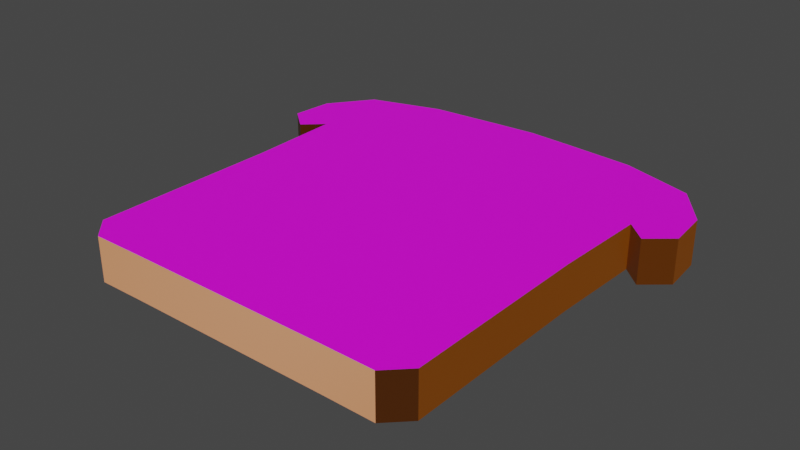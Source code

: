 # Source: bread.blend  (saved by Blender 3.4.6; exported with 4.5.12 LTS)
import bpy
from mathutils import Matrix  # noqa: F401  (used for matrix-valued properties, if any)

bpy.ops.wm.read_factory_settings(use_empty=True)
scene = bpy.context.scene
scene.name = 'Scene'

# ---- collections
col_collection = bpy.data.collections.new('Collection'); scene.collection.children.link(col_collection)

# ---- images (referenced by path relative to the original .blend; pixels are not part of the script)
import os
ASSET_DIR = os.environ.get("B2B_ASSET_DIR", "")  # directory of the original .blend (textures are referenced by path, not embedded)
HERE = os.path.dirname(os.path.abspath(__file__))  # packed textures are extracted next to this script under _unpacked/

def load_image(name, relpath, width, height, colorspace="sRGB"):
    """Load a texture the original file referenced (path relative to the .blend, or extracted next to this script)."""
    p = next((c for c in (os.path.join(HERE, relpath), os.path.join(ASSET_DIR, relpath)) if relpath and os.path.exists(c)), "")
    if p:
        img = bpy.data.images.load(p, check_existing=True)
        img.name = name
    else:  # same state as the original file: an image datablock whose file is absent (Cycles renders it pink)
        img = bpy.data.images.new(name, width, height)
        img.source = "FILE"
        img.filepath = "//" + (relpath or name)
    img.colorspace_settings.name = colorspace
    return img
img_1627408491_5_kartinkin_com_p_normal_map_teksturi_krasivo_5 = load_image('1627408491_5-kartinkin-com-p-normal-map-teksturi-krasivo-5.', 'texture/1627408491_5-kartinkin-com-p-normal-map-teksturi-krasivo-5.jpg', 1024, 1024, 'sRGB')
img_bake_normal_psd_003 = load_image('bake_normal.psd.003', 'texture/bake_normal.psd', 1024, 1024, 'Non-Color')
img_bake_normal_psd_004 = load_image('bake_normal.psd.004', 'texture/bake_normal.psd', 1024, 1024, 'Non-Color')
img_scale__udim__png_001 = load_image('scale_<UDIM>.png.001', 'scale_1200.png', 1024, 1024, 'sRGB')

# ---- materials (node trees are filled in below, after node groups)
mat_material_004 = bpy.data.materials.new('Material.004')
mat_material_004.use_transparent_shadow = False
mat_material_005 = bpy.data.materials.new('Material.005')
mat_material_005.use_transparent_shadow = False
mat_material = bpy.data.materials.new('Material')
mat_material.use_transparent_shadow = False

# ---- material node trees
mat_material_004.use_nodes = True; mat_material_004.node_tree.nodes.clear()
_N = mat_material_004.node_tree.nodes; _L = mat_material_004.node_tree.links
n0 = _N.new('NodeFrame'); n0.name = 'Frame'; n0.location = (-1640, -303)
n0.label = 'Mapping'
n0.width = 400
n1 = _N.new('NodeFrame'); n1.name = 'Frame.001'; n1.location = (-940, -103)
n1.label = 'Textures'
n1.width = 300
n2 = _N.new('ShaderNodeTexCoord'); n2.name = 'Texture Coordinate'; n2.location = (-1478, 570)
n3 = _N.new('ShaderNodeMapping'); n3.name = 'Mapping'; n3.location = (-1319, 545)
n3.inputs[3].default_value = (-5.0, -5.0, 1.0)
n4 = _N.new('ShaderNodeMapping'); n4.name = 'Mapping.001'; n4.location = (230, -30)
n5 = _N.new('ShaderNodeTexCoord'); n5.name = 'Texture Coordinate.001'; n5.location = (30, -30)
n6 = _N.new('ShaderNodeOutputMaterial'); n6.name = 'Material Output'; n6.location = (878, 309)
n7 = _N.new('ShaderNodeBsdfPrincipled'); n7.name = 'Principled BSDF'; n7.location = (588, 309)
n7.distribution = 'GGX'
n7.subsurface_method = 'RANDOM_WALK_SKIN'
n7.inputs[0].default_value = (0.8, 0.7691, 0.2776, 1.0)
n7.inputs[3].default_value = 1.45
n7.inputs[27].default_value = (0.0, 0.0, 0.0, 1.0)
n7.inputs[28].default_value = 1.0
n8 = _N.new('ShaderNodeNormalMap'); n8.name = 'Normal Map.001'; n8.location = (150, -129)
n9 = _N.new('ShaderNodeMix'); n9.name = 'Mix'; n9.location = (-290, 435)
n9.data_type = 'RGBA'
n10 = _N.new('ShaderNodeSeparateColor'); n10.name = 'Separate Color'; n10.location = (-584, 269)
n11 = _N.new('ShaderNodeMix'); n11.name = 'Mix.001'; n11.location = (-299, 157)
n11.data_type = 'RGBA'
n12 = _N.new('ShaderNodeMix'); n12.name = 'Mix.002'; n12.location = (-301, -100)
n12.data_type = 'RGBA'
n13 = _N.new('ShaderNodeSeparateColor'); n13.name = 'Separate Color.001'; n13.location = (-575, -49)
n14 = _N.new('ShaderNodeTexImage'); n14.name = 'Image Texture'; n14.location = (-1140, 485)
n14.image = img_1627408491_5_kartinkin_com_p_normal_map_teksturi_krasivo_5
n15 = _N.new('ShaderNodeCombineColor'); n15.name = 'Combine Color'; n15.location = (-45, 133)
n16 = _N.new('ShaderNodeTexImage'); n16.name = 'Image Texture.001'; n16.location = (30, -30)
n16.label = 'Normal'
n16.image = img_bake_normal_psd_003
n4.parent = n0
n5.parent = n0
n16.parent = n1
_L.new(n7.outputs[0], n6.inputs[0])
_L.new(n3.outputs[0], n14.inputs[0])
_L.new(n2.outputs[2], n3.inputs[0])
_L.new(n8.outputs[0], n7.inputs[5])
_L.new(n4.outputs[0], n16.inputs[0])
_L.new(n5.outputs[2], n4.inputs[0])
_L.new(n10.outputs[0], n9.inputs[6])
_L.new(n13.outputs[0], n9.inputs[7])
_L.new(n10.outputs[1], n11.inputs[6])
_L.new(n13.outputs[1], n11.inputs[7])
_L.new(n10.outputs[2], n12.inputs[6])
_L.new(n13.outputs[2], n12.inputs[7])
_L.new(n9.outputs[2], n15.inputs[0])
_L.new(n11.outputs[2], n15.inputs[1])
_L.new(n12.outputs[2], n15.inputs[2])
_L.new(n16.outputs[0], n13.inputs[0])
_L.new(n14.outputs[0], n10.inputs[0])
_L.new(n15.outputs[0], n8.inputs[1])
n6.is_active_output = True
mat_material_005.use_nodes = True; mat_material_005.node_tree.nodes.clear()
_N = mat_material_005.node_tree.nodes; _L = mat_material_005.node_tree.links
n0 = _N.new('NodeFrame'); n0.name = 'Frame'; n0.location = (-1502, -331)
n0.label = 'Mapping'
n0.width = 400
n1 = _N.new('NodeFrame'); n1.name = 'Frame.001'; n1.location = (-802, -131)
n1.label = 'Textures'
n1.width = 300
n2 = _N.new('ShaderNodeMapping'); n2.name = 'Mapping'; n2.location = (-1176, 345)
n2.inputs[3].default_value = (-10.0, -10.0, 1.0)
n3 = _N.new('ShaderNodeTexImage'); n3.name = 'Image Texture'; n3.location = (-998, 286)
n3.image = img_1627408491_5_kartinkin_com_p_normal_map_teksturi_krasivo_5
n4 = _N.new('ShaderNodeTexCoord'); n4.name = 'Texture Coordinate'; n4.location = (-1336, 370)
n5 = _N.new('ShaderNodeMapping'); n5.name = 'Mapping.001'; n5.location = (230, -30)
n6 = _N.new('ShaderNodeTexCoord'); n6.name = 'Texture Coordinate.001'; n6.location = (30, -30)
n7 = _N.new('ShaderNodeOutputMaterial'); n7.name = 'Material Output'; n7.location = (921, 197)
n8 = _N.new('ShaderNodeBsdfPrincipled'); n8.name = 'Principled BSDF'; n8.location = (621, 285)
n8.distribution = 'GGX'
n8.subsurface_method = 'RANDOM_WALK_SKIN'
n8.inputs[0].default_value = (0.4914, 0.1311, 0.0, 1.0)
n8.inputs[3].default_value = 1.45
n8.inputs[27].default_value = (0.0, 0.0, 0.0, 1.0)
n8.inputs[28].default_value = 1.0
n9 = _N.new('ShaderNodeTexImage'); n9.name = 'Image Texture.001'; n9.location = (30, -30)
n9.label = 'Normal'
n9.image = img_bake_normal_psd_004
n10 = _N.new('ShaderNodeMix'); n10.name = 'Mix'; n10.location = (-115, 285)
n10.data_type = 'RGBA'
n11 = _N.new('ShaderNodeSeparateColor'); n11.name = 'Separate Color'; n11.location = (-409, 119)
n12 = _N.new('ShaderNodeCombineColor'); n12.name = 'Combine Color'; n12.location = (130, -16)
n13 = _N.new('ShaderNodeMix'); n13.name = 'Mix.001'; n13.location = (-124, 8)
n13.data_type = 'RGBA'
n14 = _N.new('ShaderNodeMix'); n14.name = 'Mix.002'; n14.location = (-126, -249)
n14.data_type = 'RGBA'
n15 = _N.new('ShaderNodeNormalMap'); n15.name = 'Normal Map'; n15.location = (327, -113)
n15.inputs[0].default_value = 0.9
n16 = _N.new('ShaderNodeSeparateColor'); n16.name = 'Separate Color.001'; n16.location = (-400, -198)
n5.parent = n0
n6.parent = n0
n9.parent = n1
_L.new(n8.outputs[0], n7.inputs[0])
_L.new(n2.outputs[0], n3.inputs[0])
_L.new(n4.outputs[2], n2.inputs[0])
_L.new(n5.outputs[0], n9.inputs[0])
_L.new(n6.outputs[2], n5.inputs[0])
_L.new(n11.outputs[0], n10.inputs[6])
_L.new(n16.outputs[0], n10.inputs[7])
_L.new(n11.outputs[1], n13.inputs[6])
_L.new(n16.outputs[1], n13.inputs[7])
_L.new(n11.outputs[2], n14.inputs[6])
_L.new(n16.outputs[2], n14.inputs[7])
_L.new(n10.outputs[2], n12.inputs[0])
_L.new(n13.outputs[2], n12.inputs[1])
_L.new(n14.outputs[2], n12.inputs[2])
_L.new(n9.outputs[0], n16.inputs[0])
_L.new(n3.outputs[0], n11.inputs[0])
_L.new(n12.outputs[0], n15.inputs[1])
_L.new(n15.outputs[0], n8.inputs[5])
n7.is_active_output = True
mat_material.use_nodes = True; mat_material.node_tree.nodes.clear()
_N = mat_material.node_tree.nodes; _L = mat_material.node_tree.links
n0 = _N.new('ShaderNodeOutputMaterial'); n0.name = 'Material Output'; n0.location = (300, 300)
n1 = _N.new('ShaderNodeTexCoord'); n1.name = 'Texture Coordinate'; n1.location = (-1391, 340)
n2 = _N.new('ShaderNodeBsdfPrincipled'); n2.name = 'Principled BSDF'; n2.location = (-292, 338)
n2.distribution = 'GGX'
n2.subsurface_method = 'RANDOM_WALK_SKIN'
n2.inputs[3].default_value = 1.45
n2.inputs[27].default_value = (0.0, 0.0, 0.0, 1.0)
n2.inputs[28].default_value = 1.0
n3 = _N.new('ShaderNodeTexImage'); n3.name = 'Image Texture'; n3.location = (-862, 336)
n3.image = img_scale__udim__png_001
n4 = _N.new('ShaderNodeMapping'); n4.name = 'Mapping'; n4.location = (-1129, 340)
_L.new(n3.outputs[0], n2.inputs[0])
_L.new(n4.outputs[0], n3.inputs[0])
_L.new(n1.outputs[2], n4.inputs[0])
_L.new(n2.outputs[0], n0.inputs[0])
n0.is_active_output = True

# ---- world
world_world = bpy.data.worlds.new('World'); scene.world = world_world
world_world.use_nodes = True; world_world.node_tree.nodes.clear()
_N = world_world.node_tree.nodes; _L = world_world.node_tree.links
n0 = _N.new('ShaderNodeOutputWorld'); n0.name = 'World Output'; n0.location = (300, 300)
n1 = _N.new('ShaderNodeBackground'); n1.name = 'Background'; n1.location = (10, 300)
n1.inputs[0].default_value = (0.05088, 0.05088, 0.05088, 1.0)
_L.new(n1.outputs[0], n0.inputs[0])
n0.is_active_output = True
world_world.color = (0.05088, 0.05088, 0.05088)
world_world.use_sun_shadow = False
world_world.sun_shadow_jitter_overblur = 0.0

# ---- meshes
me_plane_002 = bpy.data.meshes.new('Plane.002')
me_plane_002.from_pydata([(-1.0, -1.0, 0.0), (0.0, -1.0, 0.0), (-1.0, 1.0, 0.0), (0.0, 1.0, 0.0), (-1.0, -3.058, 0.0), (0.0, -3.058, 0.0), (-2.945, -1.0, 0.0), (-2.945, -3.058, 0.0), (-5.003, -1.016, 0.0), (-2.945, 1.011, 0.0), (-5.003, 0.9945, 0.0), (-2.945, 3.003, 0.0), (-5.003, 2.987, 0.0), (-2.945, 5.015, 0.0), (-5.103, 5.676, 0.0), (-1.0, 3.025, 0.0), (0.0, 3.025, 0.0), (-1.0, 5.017, 0.0), (0.0, 5.017, 0.0), (-3.29, 8.758, 0.0), (-5.347, 8.126, 0.0), (-1.239, 8.92, 0.0), (0.0, 9.001, 0.0), (-6.358, 5.73, 0.0), (-6.252, 6.915, 0.0), (-5.674, 5.152, 0.0), (1.0, -1.0, 0.0), (1.0, 1.0, 0.0), (1.0, -3.058, 0.0), (2.945, -1.0, 0.0), (2.945, -3.058, 0.0), (5.003, -1.016, 0.0), (2.945, 1.011, 0.0), (5.003, 0.9945, 0.0), (2.945, 3.003, 0.0), (5.003, 2.987, 0.0), (2.945, 5.015, 0.0), (5.103, 5.676, 0.0), (1.0, 3.025, 0.0), (1.0, 5.017, 0.0), (3.29, 8.758, 0.0), (5.347, 8.126, 0.0), (1.239, 8.92, 0.0), (6.358, 5.73, 0.0), (6.252, 6.915, 0.0), (5.674, 5.152, 0.0), (-1.0, -1.0, 1.271), (0.0, -1.0, 1.271), (-1.0, 1.0, 1.271), (0.0, 1.0, 1.271), (-1.0, -3.058, 1.271), (0.0, -3.058, 1.271), (-2.945, -1.0, 1.271), (-2.945, -3.058, 1.271), (-5.003, -1.016, 1.271), (-2.945, 1.011, 1.271), (-5.003, 0.9945, 1.271), (-2.945, 3.003, 1.271), (-5.003, 2.987, 1.271), (-2.945, 5.015, 1.271), (-5.103, 5.676, 1.271), (-1.0, 3.025, 1.271), (0.0, 3.025, 1.271), (-1.0, 5.017, 1.271), (0.0, 5.017, 1.271), (-3.29, 8.758, 1.271), (-5.347, 8.126, 1.271), (-1.239, 8.92, 1.271), (0.0, 9.001, 1.271), (-6.358, 5.73, 1.271), (-6.252, 6.915, 1.271), (-5.674, 5.152, 1.271), (1.0, -1.0, 1.271), (1.0, 1.0, 1.271), (1.0, -3.058, 1.271), (2.945, -1.0, 1.271), (2.945, -3.058, 1.271), (5.003, -1.016, 1.271), (2.945, 1.011, 1.271), (5.003, 0.9945, 1.271), (2.945, 3.003, 1.271), (5.003, 2.987, 1.271), (2.945, 5.015, 1.271), (5.103, 5.676, 1.271), (1.0, 3.025, 1.271), (1.0, 5.017, 1.271), (3.29, 8.758, 1.271), (5.347, 8.126, 1.271), (1.239, 8.92, 1.271), (6.358, 5.73, 1.271), (6.252, 6.915, 1.271), (5.674, 5.152, 1.271), (-4.393, -3.069, 0.0), (-5.003, -2.464, 0.0), (5.003, -2.464, 0.0), (4.393, -3.069, 0.0), (-5.003, -2.464, 1.271), (-4.393, -3.069, 1.271), (4.393, -3.069, 1.271), (5.003, -2.464, 1.271)], [], [(0, 2, 3, 1), (1, 5, 4, 0), (4, 7, 6, 0), (92, 7, 53, 97), (8, 10, 9, 6), (2, 0, 6, 9), (10, 12, 11, 9), (12, 14, 13, 11), (2, 15, 16, 3), (15, 17, 18, 16), (11, 13, 17, 15), (2, 9, 11, 15), (14, 20, 19, 13), (17, 21, 22, 18), (14, 23, 24, 20), (17, 13, 19, 21), (14, 25, 23), (26, 1, 3, 27), (1, 26, 28, 5), (28, 26, 29, 30), (30, 95, 98, 76), (31, 29, 32, 33), (27, 32, 29, 26), (33, 32, 34, 35), (35, 34, 36, 37), (27, 3, 16, 38), (38, 16, 18, 39), (34, 38, 39, 36), (27, 38, 34, 32), (37, 36, 40, 41), (39, 18, 22, 42), (37, 41, 44, 43), (39, 42, 40, 36), (37, 43, 45), (46, 47, 49, 48), (47, 46, 50, 51), (50, 46, 52, 53), (76, 98, 99, 77, 75), (54, 52, 55, 56), (48, 55, 52, 46), (56, 55, 57, 58), (58, 57, 59, 60), (48, 49, 62, 61), (61, 62, 64, 63), (57, 61, 63, 59), (48, 61, 57, 55), (60, 59, 65, 66), (63, 64, 68, 67), (60, 66, 70, 69), (63, 67, 65, 59), (60, 69, 71), (72, 73, 49, 47), (47, 51, 74, 72), (74, 76, 75, 72), (77, 79, 78, 75), (73, 72, 75, 78), (79, 81, 80, 78), (81, 83, 82, 80), (73, 84, 62, 49), (84, 85, 64, 62), (80, 82, 85, 84), (73, 78, 80, 84), (83, 87, 86, 82), (85, 88, 68, 64), (83, 89, 90, 87), (85, 82, 86, 88), (83, 91, 89), (44, 41, 87, 90), (7, 92, 93, 8, 6), (24, 23, 69, 70), (30, 29, 31, 94, 95), (45, 43, 89, 91), (94, 31, 77, 99), (53, 52, 54, 96, 97), (40, 42, 88, 86), (20, 24, 70, 66), (37, 45, 91, 83), (23, 25, 71, 69), (10, 8, 54, 56), (21, 19, 65, 67), (31, 33, 79, 77), (25, 14, 60, 71), (41, 40, 86, 87), (4, 5, 51, 50), (19, 20, 66, 65), (12, 10, 56, 58), (33, 35, 81, 79), (5, 28, 74, 51), (42, 22, 68, 88), (22, 21, 67, 68), (14, 12, 58, 60), (43, 44, 90, 89), (7, 4, 50, 53), (35, 37, 83, 81), (28, 30, 76, 74), (92, 97, 96, 93), (98, 95, 94, 99), (8, 93, 96, 54)])
me_plane_002.polygons.foreach_set('use_smooth', [True] * 98)
me_plane_002.polygons.foreach_set('material_index', [2, 2, 2, 1, 2, 2, 2, 2, 2, 2, 2, 2, 2, 2, 2, 2, 2, 2, 2, 2, 1, 2, 2, 2, 2, 2, 2, 2, 2, 2, 2, 2, 2, 2, 2, 2, 2, 2, 2, 2, 2, 2, 2, 2, 2, 2, 2, 2, 2, 2, 2, 2, 2, 2, 2, 2, 2, 2, 2, 2, 2, 2, 2, 2, 2, 2, 2, 1, 2, 1, 2, 1, 1, 2, 1, 1, 1, 1, 1, 1, 1, 1, 1, 1, 1, 1, 1, 1, 1, 1, 1, 1, 1, 1, 1, 1, 1, 1])
_k = set([(4, 5), (4, 7), (5, 28), (7, 92), (8, 10), (8, 93), (10, 12), (12, 14), (14, 25), (14, 60), (19, 20), (19, 21), (20, 24), (20, 66), (21, 22), (22, 42), (23, 24), (23, 25), (23, 69), (24, 70), (25, 71), (28, 30), (30, 95), (31, 33), (31, 94), (33, 35), (35, 37), (37, 45), (37, 83), (40, 41), (40, 42), (41, 44), (41, 87), (43, 44), (43, 45), (43, 89), (44, 90), (45, 91), (50, 51), (50, 53), (51, 74), (53, 97), (54, 56), (54, 96), (56, 58), (58, 60), (60, 71), (65, 66), (65, 67), (66, 70), (67, 68), (68, 88), (69, 70), (69, 71), (74, 76), (76, 98), (77, 79), (77, 99), (79, 81), (81, 83), (83, 91), (86, 87), (86, 88), (87, 90), (89, 90), (89, 91), (92, 93), (92, 97), (93, 96), (94, 95), (94, 99), (95, 98), (96, 97), (98, 99)])
me_plane_002.attributes.new('sharp_edge', 'BOOLEAN', 'EDGE').data.foreach_set('value', [ (min(e.vertices), max(e.vertices)) in _k for e in me_plane_002.edges])
_uv = me_plane_002.uv_layers.new(name='UVMap')
_uv.uv.foreach_set('vector', [0.437, 0.3235, 0.4551, 0.3518, 0.4488, 0.3608, 0.4307, 0.3325, 0.4307, 0.3325, 0.4121, 0.3034, 0.4183, 0.2944, 0.437, 0.3235, 0.4183, 0.2944, 0.4305, 0.2768, 0.4492, 0.3059, 0.437, 0.3235, 0.204, 0.7858, 0.204, 0.7461, 0.2518, 0.7461, 0.2518, 0.7858, 0.4619, 0.287, 0.4801, 0.3155, 0.4674, 0.3343, 0.4492, 0.3059, 0.4551, 0.3518, 0.437, 0.3235, 0.4492, 0.3059, 0.4674, 0.3343, 0.4801, 0.3155, 0.4981, 0.3436, 0.4854, 0.3625, 0.4674, 0.3343, 0.4981, 0.3436, 0.5231, 0.3808, 0.5036, 0.391, 0.4854, 0.3625, 0.4551, 0.3518, 0.4734, 0.3804, 0.4671, 0.3895, 0.4488, 0.3608, 0.4734, 0.3804, 0.4914, 0.4086, 0.4851, 0.4176, 0.4671, 0.3895, 0.4854, 0.3625, 0.5036, 0.391, 0.4914, 0.4086, 0.4734, 0.3804, 0.4551, 0.3518, 0.4674, 0.3343, 0.4854, 0.3625, 0.4734, 0.3804, 0.5231, 0.3808, 0.5551, 0.4162, 0.5406, 0.4353, 0.5036, 0.391, 0.4914, 0.4086, 0.5296, 0.4517, 0.5186, 0.4611, 0.4851, 0.4176, 0.5231, 0.3808, 0.5804, 0.3806, 0.5693, 0.3973, 0.5551, 0.4162, 0.4914, 0.4086, 0.5036, 0.391, 0.5406, 0.4353, 0.5296, 0.4517, 0.5231, 0.3808, 0.5887, 0.3657, 0.5804, 0.3806, 0.4244, 0.3416, 0.4307, 0.3325, 0.4488, 0.3608, 0.4425, 0.3699, 0.4307, 0.3325, 0.4244, 0.3416, 0.4058, 0.3125, 0.4121, 0.3034, 0.4058, 0.3125, 0.4244, 0.3416, 0.4122, 0.3592, 0.3936, 0.3301, 0.204, 0.583, 0.204, 0.5427, 0.2518, 0.5427, 0.2518, 0.583, 0.3992, 0.3776, 0.4122, 0.3592, 0.4304, 0.3876, 0.4174, 0.406, 0.4425, 0.3699, 0.4304, 0.3876, 0.4122, 0.3592, 0.4244, 0.3416, 0.4174, 0.406, 0.4304, 0.3876, 0.4484, 0.4158, 0.4354, 0.4342, 0.4354, 0.4342, 0.4484, 0.4158, 0.4667, 0.4443, 0.4591, 0.4732, 0.4425, 0.3699, 0.4488, 0.3608, 0.4671, 0.3895, 0.4608, 0.3985, 0.4608, 0.3985, 0.4671, 0.3895, 0.4851, 0.4176, 0.4789, 0.4267, 0.4484, 0.4158, 0.4608, 0.3985, 0.4789, 0.4267, 0.4667, 0.4443, 0.4425, 0.3699, 0.4608, 0.3985, 0.4484, 0.4158, 0.4304, 0.3876, 0.4591, 0.4732, 0.4667, 0.4443, 0.4961, 0.4954, 0.4801, 0.5199, 0.4789, 0.4267, 0.4851, 0.4176, 0.5186, 0.4611, 0.5087, 0.4756, 0.4591, 0.4732, 0.4801, 0.5199, 0.4671, 0.5363, 0.4547, 0.5523, 0.4789, 0.4267, 0.5087, 0.4756, 0.4961, 0.4954, 0.4667, 0.4443, 0.4591, 0.4732, 0.4547, 0.5523, 0.4422, 0.5663, 0.4188, 0.3217, 0.426, 0.3127, 0.4438, 0.3451, 0.4366, 0.354, 0.426, 0.3127, 0.4188, 0.3217, 0.3952, 0.275, 0.402, 0.2661, 0.3952, 0.275, 0.4188, 0.3217, 0.4049, 0.339, 0.3812, 0.2938, 0.4238, 0.2458, 0.439, 0.2401, 0.4488, 0.2445, 0.4617, 0.2679, 0.4471, 0.2865, 0.39, 0.3571, 0.4049, 0.339, 0.4228, 0.3715, 0.4079, 0.3896, 0.4366, 0.354, 0.4228, 0.3715, 0.4049, 0.339, 0.4188, 0.3217, 0.4079, 0.3896, 0.4228, 0.3715, 0.4405, 0.4037, 0.4257, 0.4218, 0.4257, 0.4218, 0.4405, 0.4037, 0.4585, 0.4362, 0.4489, 0.4662, 0.4366, 0.354, 0.4438, 0.3451, 0.4618, 0.3778, 0.4547, 0.3867, 0.4547, 0.3867, 0.4618, 0.3778, 0.4796, 0.41, 0.4724, 0.4189, 0.4405, 0.4037, 0.4547, 0.3867, 0.4724, 0.4189, 0.4585, 0.4362, 0.4366, 0.354, 0.4547, 0.3867, 0.4405, 0.4037, 0.4228, 0.3715, 0.4489, 0.4662, 0.4585, 0.4362, 0.4894, 0.4998, 0.4821, 0.5179, 0.4724, 0.4189, 0.4796, 0.41, 0.5141, 0.471, 0.5034, 0.4809, 0.4489, 0.4662, 0.4821, 0.5179, 0.4682, 0.5332, 0.4564, 0.5487, 0.4724, 0.4189, 0.5034, 0.4809, 0.4894, 0.4998, 0.4585, 0.4362, 0.4489, 0.4662, 0.4705, 0.5324, 0.4663, 0.537, 0.4331, 0.3038, 0.451, 0.3362, 0.4438, 0.3451, 0.426, 0.3127, 0.426, 0.3127, 0.402, 0.2661, 0.4102, 0.2577, 0.4331, 0.3038, 0.4102, 0.2577, 0.4238, 0.2458, 0.4471, 0.2865, 0.4331, 0.3038, 0.4617, 0.2679, 0.4796, 0.3004, 0.465, 0.319, 0.4471, 0.2865, 0.451, 0.3362, 0.4331, 0.3038, 0.4471, 0.2865, 0.465, 0.319, 0.4796, 0.3004, 0.4974, 0.3326, 0.4828, 0.3512, 0.465, 0.319, 0.4974, 0.3326, 0.5221, 0.3752, 0.5007, 0.3837, 0.4828, 0.3512, 0.451, 0.3362, 0.469, 0.3689, 0.4618, 0.3778, 0.4438, 0.3451, 0.469, 0.3689, 0.4868, 0.4011, 0.4796, 0.41, 0.4618, 0.3778, 0.4828, 0.3512, 0.5007, 0.3837, 0.4868, 0.4011, 0.469, 0.3689, 0.451, 0.3362, 0.465, 0.319, 0.4828, 0.3512, 0.469, 0.3689, 0.5221, 0.3752, 0.5518, 0.4218, 0.5372, 0.4399, 0.5007, 0.3837, 0.4868, 0.4011, 0.5239, 0.4576, 0.5141, 0.471, 0.4796, 0.41, 0.5221, 0.3752, 0.5755, 0.3887, 0.5631, 0.4039, 0.5518, 0.4218, 0.4868, 0.4011, 0.5007, 0.3837, 0.5372, 0.4399, 0.5239, 0.4576, 0.5221, 0.3752, 0.5853, 0.3716, 0.5755, 0.3887, 0.4341, 0.6087, 0.4341, 0.6545, 0.3864, 0.6545, 0.3864, 0.6087, 0.4305, 0.2768, 0.4395, 0.2635, 0.4488, 0.2666, 0.4619, 0.287, 0.4492, 0.3059, 0.5253, 0.5427, 0.5253, 0.5698, 0.4776, 0.5698, 0.4776, 0.5427, 0.3936, 0.3301, 0.4122, 0.3592, 0.3992, 0.3776, 0.3861, 0.3571, 0.3844, 0.343, 0.4341, 0.5427, 0.4341, 0.5641, 0.3864, 0.5641, 0.3864, 0.5427, 0.1606, 0.5427, 0.1606, 0.597, 0.1129, 0.597, 0.1129, 0.5427, 0.3812, 0.2938, 0.4049, 0.339, 0.39, 0.3571, 0.3771, 0.3337, 0.3761, 0.3184, 0.06946, 0.6199, 0.06946, 0.697, 0.02171, 0.697, 0.02171, 0.6199, 0.06946, 0.9443, 0.06946, 0.9783, 0.02171, 0.9783, 0.02171, 0.9443, 0.6444, 0.5427, 0.6735, 0.5427, 0.6735, 0.5904, 0.6444, 0.5904, 0.5253, 0.5698, 0.5253, 0.6034, 0.4776, 0.6034, 0.4776, 0.5698, 0.2952, 0.6305, 0.2952, 0.5794, 0.343, 0.5794, 0.343, 0.6305, 0.06946, 0.79, 0.06946, 0.8671, 0.02171, 0.8671, 0.02171, 0.79, 0.1606, 0.597, 0.1606, 0.6726, 0.1129, 0.6726, 0.1129, 0.597, 0.6346, 0.6338, 0.6541, 0.6338, 0.6541, 0.6816, 0.6346, 0.6816, 0.06946, 0.5427, 0.06946, 0.6199, 0.02171, 0.6199, 0.02171, 0.5427, 0.204, 0.6922, 0.204, 0.6646, 0.2518, 0.6646, 0.2518, 0.6922, 0.06946, 0.8671, 0.06946, 0.9443, 0.02171, 0.9443, 0.02171, 0.8671, 0.2952, 0.681, 0.2952, 0.6305, 0.343, 0.6305, 0.343, 0.681, 0.1606, 0.6726, 0.1606, 0.7474, 0.1129, 0.7474, 0.1129, 0.6726, 0.204, 0.6646, 0.204, 0.6369, 0.2518, 0.6369, 0.2518, 0.6646, 0.06946, 0.697, 0.06946, 0.7435, 0.02171, 0.7435, 0.02171, 0.697, 0.06946, 0.7435, 0.06946, 0.79, 0.02171, 0.79, 0.02171, 0.7435, 0.2952, 0.7521, 0.2952, 0.681, 0.343, 0.681, 0.343, 0.7521, 0.4341, 0.5641, 0.4341, 0.6087, 0.3864, 0.6087, 0.3864, 0.5641, 0.204, 0.7461, 0.204, 0.6922, 0.2518, 0.6922, 0.2518, 0.7461, 0.1606, 0.7474, 0.1606, 0.8483, 0.1129, 0.8483, 0.1129, 0.7474, 0.204, 0.6369, 0.204, 0.583, 0.2518, 0.583, 0.2518, 0.6369, 0.601, 0.5427, 0.601, 0.5904, 0.5687, 0.5904, 0.5687, 0.5427, 0.5687, 0.6816, 0.5687, 0.6338, 0.5912, 0.6338, 0.5912, 0.6816, 0.2952, 0.5794, 0.2952, 0.5427, 0.343, 0.5427, 0.343, 0.5794])
me_plane_002.materials.append(mat_material_004)
me_plane_002.materials.append(mat_material_005)
me_plane_002.materials.append(mat_material)
me_plane_002.update()
me_plane_002.normals_split_custom_set([tuple(v) for v in zip(*[iter([0.0, 0.0, -1.0, 0.0, 0.0, -1.0, 0.0, 0.0, -1.0, 0.0, 0.0, -1.0, 0.0, 0.0, -1.0, 0.0, 0.0, -1.0, 0.0, 0.0, -1.0, 0.0, 0.0, -1.0, 0.0, 0.0, -1.0, 0.0, 0.0, -1.0, 0.0, 0.0, -1.0, 0.0, 0.0, -1.0, 0.007936, -1.0, 0.0, 0.003968, -1.0, 0.0, 0.003968, -1.0, 0.0, 0.007936, -1.0, 0.0, 0.0, 0.0, -1.0, 0.0, 0.0, -1.0, 0.0, 0.0, -1.0, 0.0, 0.0, -1.0, 0.0, 0.0, -1.0, 0.0, 0.0, -1.0, 0.0, 0.0, -1.0, 0.0, 0.0, -1.0, 0.0, 0.0, -1.0, 0.0, 0.0, -1.0, 0.0, 0.0, -1.0, 0.0, 0.0, -1.0, 0.0, 0.0, -1.0, 0.0, 0.0, -1.0, 0.0, 0.0, -1.0, 0.0, 0.0, -1.0, 0.0, 0.0, -1.0, 0.0, 0.0, -1.0, 0.0, 0.0, -1.0, 0.0, 0.0, -1.0, 0.0, 0.0, -1.0, 0.0, 0.0, -1.0, 0.0, 0.0, -1.0, 0.0, 0.0, -1.0, 0.0, 0.0, -1.0, 0.0, 0.0, -1.0, 0.0, 0.0, -1.0, 0.0, 0.0, -1.0, 0.0, 0.0, -1.0, 0.0, 0.0, -1.0, 0.0, 0.0, -1.0, 0.0, 0.0, -1.0, 0.0, 0.0, -1.0, 0.0, 0.0, -1.0, 0.0, 0.0, -1.0, 0.0, 0.0, -1.0, 0.0, 0.0, -1.0, 0.0, 0.0, -1.0, 0.0, 0.0, -1.0, 0.0, 0.0, -1.0, 0.0, 0.0, -1.0, 0.0, 0.0, -1.0, 0.0, 0.0, -1.0, 0.0, 0.0, -1.0, 0.0, 0.0, -1.0, 0.0, 0.0, -1.0, 0.0, 0.0, -1.0, 0.0, 0.0, -1.0, 0.0, 0.0, -1.0, 0.0, 0.0, -1.0, 0.0, 0.0, -1.0, 0.0, 0.0, -1.0, 0.0, 0.0, -1.0, 0.0, 0.0, -1.0, 0.0, 0.0, -1.0, 0.0, 0.0, -1.0, 0.0, 0.0, -1.0, 0.0, 0.0, -1.0, 0.0, 0.0, -1.0, 0.0, 0.0, -1.0, 0.0, 0.0, -1.0, 0.0, 0.0, -1.0, 0.0, 0.0, -1.0, -0.003968, -1.0, 0.0, -0.007936, -1.0, 0.0, -0.007936, -1.0, 0.0, -0.003968, -1.0, 0.0, 0.0, 0.0, -1.0, 0.0, 0.0, -1.0, 0.0, 0.0, -1.0, 0.0, 0.0, -1.0, 0.0, 0.0, -1.0, 0.0, 0.0, -1.0, 0.0, 0.0, -1.0, 0.0, 0.0, -1.0, 0.0, 0.0, -1.0, 0.0, 0.0, -1.0, 0.0, 0.0, -1.0, 0.0, 0.0, -1.0, 0.0, 0.0, -1.0, 0.0, 0.0, -1.0, 0.0, 0.0, -1.0, 0.0, 0.0, -1.0, 0.0, 0.0, -1.0, 0.0, 0.0, -1.0, 0.0, 0.0, -1.0, 0.0, 0.0, -1.0, 0.0, 0.0, -1.0, 0.0, 0.0, -1.0, 0.0, 0.0, -1.0, 0.0, 0.0, -1.0, 0.0, 0.0, -1.0, 0.0, 0.0, -1.0, 0.0, 0.0, -1.0, 0.0, 0.0, -1.0, 0.0, 0.0, -1.0, 0.0, 0.0, -1.0, 0.0, 0.0, -1.0, 0.0, 0.0, -1.0, 0.0, 0.0, -1.0, 0.0, 0.0, -1.0, 0.0, 0.0, -1.0, 0.0, 0.0, -1.0, 0.0, 0.0, -1.0, 0.0, 0.0, -1.0, 0.0, 0.0, -1.0, 0.0, 0.0, -1.0, 0.0, 0.0, -1.0, 0.0, 0.0, -1.0, 0.0, 0.0, -1.0, 0.0, 0.0, -1.0, 0.0, 0.0, -1.0, 0.0, 0.0, -1.0, 0.0, 0.0, -1.0, 0.0, 0.0, -1.0, 0.0, 0.0, -1.0, 0.0, 0.0, -1.0, 0.0, 0.0, -1.0, 0.0, 0.0, 1.0, 0.0, 0.0, 1.0, 0.0, 0.0, 1.0, -1.52e-08, 0.0, 1.0, 0.0, 0.0, 1.0, 0.0, 0.0, 1.0, 0.0, 0.0, 1.0, 0.0, 0.0, 1.0, 0.0, 0.0, 1.0, 0.0, 0.0, 1.0, -2.418e-09, 0.0, 1.0, -7.381e-09, 0.0, 1.0, 1.222e-08, 0.0, 1.0, 2.439e-08, 0.0, 1.0, 2.439e-08, 0.0, 1.0, 1.226e-08, 0.0, 1.0, 6.066e-09, 0.0, 1.0, -4.936e-09, 0.0, 1.0, -2.418e-09, 0.0, 1.0, -1.282e-08, 0.0, 1.0, 4.975e-09, 0.0, 1.0, -1.52e-08, 0.0, 1.0, -1.282e-08, 0.0, 1.0, -2.418e-09, 0.0, 1.0, 0.0, 0.0, 1.0, 4.975e-09, 0.0, 1.0, -1.282e-08, 0.0, 1.0, -1.086e-08, 0.0, 1.0, 2.482e-09, 0.0, 1.0, 2.482e-09, 0.0, 1.0, -1.086e-08, 0.0, 1.0, 5.009e-09, 0.0, 1.0, 3.471e-08, 0.0, 1.0, -1.52e-08, 0.0, 1.0, 0.0, 0.0, 1.0, 0.0, 0.0, 1.0, -1.183e-08, 0.0, 1.0, -1.183e-08, 0.0, 1.0, 0.0, 0.0, 1.0, -2.529e-09, 0.0, 1.0, 6.588e-10, 0.0, 1.0, -1.086e-08, 0.0, 1.0, -1.183e-08, 0.0, 1.0, 6.588e-10, 0.0, 1.0, 5.009e-09, 0.0, 1.0, -1.52e-08, 0.0, 1.0, -1.183e-08, 0.0, 1.0, -1.086e-08, 0.0, 1.0, -1.282e-08, 0.0, 1.0, 3.471e-08, 0.0, 1.0, 5.009e-09, 0.0, 1.0, 4.269e-09, 0.0, 1.0, 4.158e-08, 0.0, 1.0, 6.588e-10, 0.0, 1.0, -2.529e-09, 0.0, 1.0, -5.059e-09, 0.0, 1.0, -5.095e-09, 0.0, 1.0, 3.471e-08, 0.0, 1.0, 4.158e-08, 0.0, 1.0, 1.191e-07, 0.0, 1.0, 8.315e-08, 0.0, 1.0, 6.588e-10, 0.0, 1.0, -5.095e-09, 0.0, 1.0, 4.269e-09, 0.0, 1.0, 5.009e-09, 0.0, 1.0, 3.471e-08, 0.0, 1.0, 8.315e-08, 0.0, 1.0, 0.0, 0.0, 1.0, 0.0, 0.0, 1.0, 1.188e-08, 0.0, 1.0, 0.0, 0.0, 1.0, 0.0, 0.0, 1.0, 0.0, 0.0, 1.0, 0.0, 0.0, 1.0, 0.0, 0.0, 1.0, 0.0, 0.0, 1.0, 0.0, 0.0, 1.0, 1.222e-08, 0.0, 1.0, 6.066e-09, 0.0, 1.0, 0.0, 0.0, 1.0, 1.226e-08, 0.0, 1.0, 0.0, 0.0, 1.0, 1.196e-08, 0.0, 1.0, 6.066e-09, 0.0, 1.0, 1.188e-08, 0.0, 1.0, 0.0, 0.0, 1.0, 6.066e-09, 0.0, 1.0, 1.196e-08, 0.0, 1.0, 0.0, 0.0, 1.0, 0.0, 0.0, 1.0, 1.201e-08, 0.0, 1.0, 1.196e-08, 0.0, 1.0, 0.0, 0.0, 1.0, -3.139e-08, 0.0, 1.0, 1.029e-09, 0.0, 1.0, 1.201e-08, 0.0, 1.0, 1.188e-08, 0.0, 1.0, 1.183e-08, 0.0, 1.0, 0.0, 0.0, 1.0, 0.0, 0.0, 1.0, 1.183e-08, 0.0, 1.0, 9.35e-10, 0.0, 1.0, -2.529e-09, 0.0, 1.0, 0.0, 0.0, 1.0, 1.201e-08, 0.0, 1.0, 1.029e-09, 0.0, 1.0, 9.35e-10, 0.0, 1.0, 1.183e-08, 0.0, 1.0, 1.188e-08, 0.0, 1.0, 1.196e-08, 0.0, 1.0, 1.201e-08, 0.0, 1.0, 1.183e-08, 0.0, 1.0, -3.139e-08, 0.0, 1.0, -3.513e-08, 0.0, 1.0, 2.073e-09, 0.0, 1.0, 1.029e-09, 0.0, 1.0, 9.35e-10, 0.0, 1.0, 1.931e-09, 0.0, 1.0, -5.059e-09, 0.0, 1.0, -2.529e-09, 0.0, 1.0, -3.139e-08, 0.0, 1.0, -8.315e-08, 0.0, 1.0, -1.191e-07, 0.0, 1.0, -3.513e-08, 0.0, 1.0, 9.35e-10, 0.0, 1.0, 1.029e-09, 0.0, 1.0, 2.073e-09, 0.0, 1.0, 1.931e-09, 0.0, 1.0, -3.139e-08, 0.0, 1.0, 0.0, 0.0, 1.0, -8.315e-08, 0.0, 1.0, 0.8012, 0.5984, 0.0, 0.8012, 0.5984, 0.0, 0.8012, 0.5984, 0.0, 0.8012, 0.5984, 0.0, 0.0, 0.0, -1.0, 0.0, 0.0, -1.0, 0.0, 0.0, -1.0, 0.0, 0.0, -1.0, 0.0, 0.0, -1.0, -0.996, 0.08891, 0.0, -0.996, 0.08891, 0.0, -0.996, 0.08891, 0.0, -0.996, 0.08891, 0.0, 0.0, 0.0, -1.0, 0.0, 0.0, -1.0, 0.0, 0.0, -1.0, 0.0, 0.0, -1.0, 0.0, 0.0, -1.0, 0.6457, -0.7636, 0.0, 0.6457, -0.7636, 0.0, 0.6457, -0.7636, 0.0, 0.6457, -0.7636, 0.0, 1.0, 0.0, 0.0, 1.0, 0.0, 0.0, 1.0, 0.0, 0.0, 1.0, 0.0, 0.0, -7.381e-09, 0.0, 1.0, -2.418e-09, 0.0, 1.0, -4.936e-09, 0.0, 1.0, -1.472e-08, 0.0, 1.0, -1.472e-08, 0.0, 1.0, 0.1871, 0.9823, 0.0, 0.07213, 0.9974, 0.0, 0.07213, 0.9974, 0.0, 0.1871, 0.9823, 0.0, -0.8012, 0.5984, 0.0, -0.8012, 0.5984, 0.0, -0.8012, 0.5984, 0.0, -0.8012, 0.5984, 0.0, -0.6767, -0.7362, 0.0, -0.6767, -0.7362, 0.0, -0.6767, -0.7362, 0.0, -0.6767, -0.7362, 0.0, -0.6457, -0.7636, 0.0, -0.6457, -0.7636, 0.0, -0.6457, -0.7636, 0.0, -0.6457, -0.7636, 0.0, -1.0, 0.0, 0.0, -1.0, 0.0, 0.0, -1.0, 0.0, 0.0, -1.0, 0.0, 0.0, -0.07213, 0.9974, 0.0, -0.1871, 0.9823, 0.0, -0.1871, 0.9823, 0.0, -0.07213, 0.9974, 0.0, 1.0, 0.0, 0.0, 1.0, 0.0, 0.0, 1.0, 0.0, 0.0, 1.0, 0.0, 0.0, 0.6767, -0.7362, 0.0, 0.6767, -0.7362, 0.0, 0.6767, -0.7362, 0.0, 0.6767, -0.7362, 0.0, 0.2937, 0.9559, 0.0, 0.1871, 0.9823, 0.0, 0.1871, 0.9823, 0.0, 0.2937, 0.9559, 0.0, 0.0, -1.0, 0.0, 0.0, -1.0, 0.0, 0.0, -1.0, 0.0, 0.0, -1.0, 0.0, -0.1871, 0.9823, 0.0, -0.2937, 0.9559, 0.0, -0.2937, 0.9559, 0.0, -0.1871, 0.9823, 0.0, -0.9998, -0.01867, 0.0, -1.0, 0.0, 0.0, -1.0, 0.0, 0.0, -0.9998, -0.01867, 0.0, 1.0, 0.0, 0.0, 0.9998, -0.01867, 0.0, 0.9998, -0.01867, 0.0, 1.0, 0.0, 0.0, 0.0, -1.0, 0.0, 0.0, -1.0, 0.0, 0.0, -1.0, 0.0, 0.0, -1.0, 0.0, 0.07213, 0.9974, 0.0, 0.0, 1.0, 0.0, 0.0, 1.0, 0.0, 0.07213, 0.9974, 0.0, 0.0, 1.0, 0.0, -0.07213, 0.9974, 0.0, -0.07213, 0.9974, 0.0, 0.0, 1.0, 0.0, -0.9993, -0.03733, 0.0, -0.9998, -0.01867, 0.0, -0.9998, -0.01867, 0.0, -0.9993, -0.03733, 0.0, 0.996, 0.08891, 0.0, 0.996, 0.08891, 0.0, 0.996, 0.08891, 0.0, 0.996, 0.08891, 0.0, 0.003968, -1.0, 0.0, 0.0, -1.0, 0.0, 0.0, -1.0, 0.0, 0.003968, -1.0, 0.0, 0.9998, -0.01867, 0.0, 0.9993, -0.03733, 0.0, 0.9993, -0.03733, 0.0, 0.9998, -0.01867, 0.0, 0.0, -1.0, 0.0, -0.003968, -1.0, 0.0, -0.003968, -1.0, 0.0, 0.0, -1.0, 0.0, -0.7043, -0.7099, 0.0, -0.7043, -0.7099, 0.0, -0.7043, -0.7099, 0.0, -0.7043, -0.7099, 0.0, 0.7043, -0.7099, 0.0, 0.7043, -0.7099, 0.0, 0.7043, -0.7099, 0.0, 0.7043, -0.7099, 0.0, -1.0, 0.0, 0.0, -1.0, 0.0, 0.0, -1.0, 0.0, 0.0, -1.0, 0.0, 0.0])] * 3)])

# ---- objects
ob_bread_low = bpy.data.objects.new('bread_low', me_plane_002)

# ---- transforms, parenting, visibility, modifiers, constraints
ob_bread_low.location = (0.0, 0.0, 0.0)
ob_bread_low.rotation_euler = (-1.629e-07, 0.0, 0.0)
ob_bread_low.color = (0.8, 0.8, 0.8, 1.0)

# ---- collection membership
col_collection.objects.link(ob_bread_low)

# ---- scene / render settings (as saved in the file)
scene.frame_start = 1; scene.frame_end = 250; scene.frame_set(21)
scene.render.engine = 'BLENDER_EEVEE_NEXT'
scene.cycles.sampling_pattern = 'TABULATED_SOBOL'
scene.cycles.use_light_tree = False
scene.view_settings.view_transform = 'Filmic'
bpy.context.view_layer.update()

# ---- added for rendering (the .blend has no active camera and no usable light): camera, sun
cam_auto = bpy.data.cameras.new('AutoCamera')
cam_auto.lens = 50.0
cam_auto.sensor_width = 36.0
cam_auto.clip_end = 1000.0
ob_auto_camera = bpy.data.objects.new('AutoCamera', cam_auto)
scene.collection.objects.link(ob_auto_camera)
ob_auto_camera.location = (16.2641, -16.5509, 13.647)
ob_auto_camera.rotation_euler = (1.09748, -7.21219e-08, 0.694738)
scene.camera = ob_auto_camera
light_auto_sun = bpy.data.lights.new('AutoSun', 'SUN')
light_auto_sun.energy = 3.0
light_auto_sun.angle = 0.0523599
ob_auto_sun = bpy.data.objects.new('AutoSun', light_auto_sun)
scene.collection.objects.link(ob_auto_sun)
ob_auto_sun.rotation_euler = (0.872665, 0.174533, 0.523599)
bpy.context.view_layer.update()

